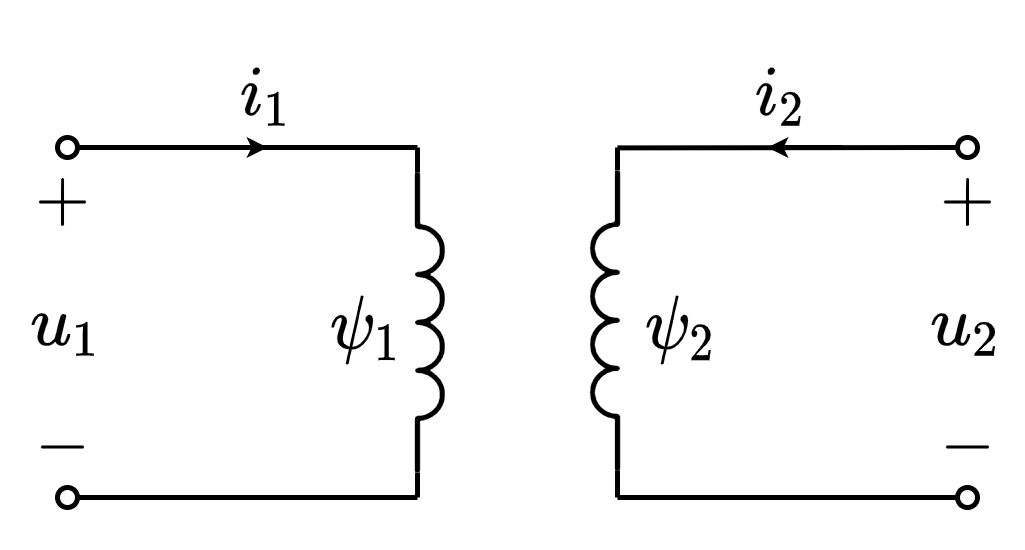

The diagram above was exported from draw.io. Its source (the exported page's mxGraphModel, read from the mxfile embedded in the PNG):
<mxGraphModel dx="563" dy="326" grid="1" gridSize="5" guides="1" tooltips="1" connect="1" arrows="1" fold="1" page="1" pageScale="1" pageWidth="827" pageHeight="1169" math="1" shadow="0">
  <root>
    <mxCell id="0" />
    <mxCell id="1" parent="0" />
    <mxCell id="ceOopV47RiM-hP3MH-ES-18" value="$$i_2$$" style="text;html=1;resizable=1;autosize=1;align=center;verticalAlign=middle;points=[];fillColor=none;strokeColor=none;rounded=0;fontSize=12;connectable=1;movable=1;rotatable=1;deletable=1;editable=1;" parent="1" vertex="1">
      <mxGeometry x="305" y="235" width="15" height="20" as="geometry" />
    </mxCell>
    <mxCell id="ceOopV47RiM-hP3MH-ES-17" value="$$i_1$$" style="text;html=1;resizable=1;autosize=1;align=center;verticalAlign=middle;points=[];fillColor=none;strokeColor=none;rounded=0;fontSize=12;connectable=1;movable=1;rotatable=1;deletable=1;editable=1;" parent="1" vertex="1">
      <mxGeometry x="200" y="235" width="20" height="20" as="geometry" />
    </mxCell>
    <mxCell id="ceOopV47RiM-hP3MH-ES-1" value="" style="pointerEvents=1;verticalLabelPosition=bottom;shadow=0;dashed=0;align=center;html=1;verticalAlign=top;shape=mxgraph.electrical.inductors.inductor_3;direction=south;deletable=1;fixDash=0;snapToPoint=0;comic=0;sketch=0;strokeWidth=1;" parent="1" vertex="1">
      <mxGeometry x="240" y="260" width="5" height="60" as="geometry" />
    </mxCell>
    <mxCell id="ceOopV47RiM-hP3MH-ES-2" value="" style="endArrow=none;html=1;rounded=0;startArrow=oval;startFill=0;endSize=4;startSize=4;deletable=1;fixDash=0;snapToPoint=0;" parent="1" edge="1">
      <mxGeometry width="50" height="50" relative="1" as="geometry">
        <mxPoint x="170" y="255" as="sourcePoint" />
        <mxPoint x="240" y="255" as="targetPoint" />
      </mxGeometry>
    </mxCell>
    <mxCell id="ceOopV47RiM-hP3MH-ES-3" value="" style="endArrow=none;html=1;rounded=0;startArrow=oval;startFill=0;endSize=4;startSize=4;deletable=1;fixDash=0;snapToPoint=0;" parent="1" edge="1">
      <mxGeometry width="50" height="50" relative="1" as="geometry">
        <mxPoint x="170" y="325" as="sourcePoint" />
        <mxPoint x="240" y="325" as="targetPoint" />
      </mxGeometry>
    </mxCell>
    <mxCell id="ceOopV47RiM-hP3MH-ES-5" value="" style="pointerEvents=1;verticalLabelPosition=bottom;shadow=0;dashed=0;align=center;html=1;verticalAlign=top;shape=mxgraph.electrical.inductors.inductor_3;direction=north;deletable=1;fixDash=0;snapToPoint=0;" parent="1" vertex="1">
      <mxGeometry x="275" y="259.58" width="5" height="60" as="geometry" />
    </mxCell>
    <mxCell id="ceOopV47RiM-hP3MH-ES-6" value="" style="endArrow=none;html=1;rounded=0;startArrow=oval;startFill=0;endSize=4;startSize=4;deletable=1;fixDash=0;snapToPoint=0;" parent="1" edge="1">
      <mxGeometry width="50" height="50" relative="1" as="geometry">
        <mxPoint x="350" y="255" as="sourcePoint" />
        <mxPoint x="280" y="255.07999999999998" as="targetPoint" />
      </mxGeometry>
    </mxCell>
    <mxCell id="ceOopV47RiM-hP3MH-ES-7" value="" style="endArrow=none;html=1;rounded=0;startArrow=oval;startFill=0;endSize=4;startSize=4;deletable=1;fixDash=0;snapToPoint=0;" parent="1" edge="1">
      <mxGeometry width="50" height="50" relative="1" as="geometry">
        <mxPoint x="350" y="325" as="sourcePoint" />
        <mxPoint x="280" y="324.99999999999994" as="targetPoint" />
      </mxGeometry>
    </mxCell>
    <mxCell id="ceOopV47RiM-hP3MH-ES-15" value="" style="endArrow=classic;html=1;rounded=0;fontSize=12;startSize=4;endSize=1;strokeWidth=1;jumpSize=6;" parent="1" edge="1">
      <mxGeometry width="50" height="50" relative="1" as="geometry">
        <mxPoint x="325" y="255" as="sourcePoint" />
        <mxPoint x="310" y="255" as="targetPoint" />
      </mxGeometry>
    </mxCell>
    <mxCell id="ceOopV47RiM-hP3MH-ES-16" value="" style="endArrow=classic;html=1;rounded=0;fontSize=12;startSize=4;endSize=1;strokeWidth=1;jumpSize=6;" parent="1" edge="1">
      <mxGeometry width="50" height="50" relative="1" as="geometry">
        <mxPoint x="195" y="255" as="sourcePoint" />
        <mxPoint x="210" y="255" as="targetPoint" />
      </mxGeometry>
    </mxCell>
    <mxCell id="ceOopV47RiM-hP3MH-ES-22" value="$$\psi_1$$" style="text;html=1;resizable=1;autosize=1;align=center;verticalAlign=middle;points=[];fillColor=none;strokeColor=none;rounded=0;fontSize=12;connectable=1;movable=1;rotatable=1;deletable=1;editable=1;" parent="1" vertex="1">
      <mxGeometry x="220" y="281" width="20" height="20" as="geometry" />
    </mxCell>
    <mxCell id="ceOopV47RiM-hP3MH-ES-23" value="$$\psi_2$$" style="text;html=1;resizable=1;autosize=1;align=center;verticalAlign=middle;points=[];fillColor=none;strokeColor=none;rounded=0;fontSize=12;connectable=1;movable=1;rotatable=1;deletable=1;editable=1;" parent="1" vertex="1">
      <mxGeometry x="280" y="281" width="25" height="20" as="geometry" />
    </mxCell>
    <mxCell id="kNUYPOdIA7jgCpdeB7Ez-5" value="" style="endArrow=none;html=1;rounded=0;entryX=1;entryY=1;entryDx=0;entryDy=0;entryPerimeter=0;" parent="1" target="ceOopV47RiM-hP3MH-ES-1" edge="1">
      <mxGeometry width="50" height="50" relative="1" as="geometry">
        <mxPoint x="240" y="325" as="sourcePoint" />
        <mxPoint x="240" y="350.0000000000001" as="targetPoint" />
      </mxGeometry>
    </mxCell>
    <mxCell id="kNUYPOdIA7jgCpdeB7Ez-8" value="$$+$$" style="text;html=1;resizable=1;autosize=1;align=center;verticalAlign=middle;points=[];fillColor=none;strokeColor=none;rounded=0;fontSize=12;movable=1;rotatable=1;deletable=1;editable=1;connectable=0;fixDash=0;snapToPoint=0;" parent="1" vertex="1">
      <mxGeometry x="157.5" y="256" width="22.5" height="20" as="geometry" />
    </mxCell>
    <mxCell id="kNUYPOdIA7jgCpdeB7Ez-9" value="$$-$$" style="text;html=1;resizable=1;autosize=1;align=center;verticalAlign=middle;points=[];fillColor=none;strokeColor=none;rounded=0;fontSize=12;movable=1;rotatable=1;deletable=1;editable=1;connectable=0;fixDash=0;snapToPoint=0;" parent="1" vertex="1">
      <mxGeometry x="159.5" y="305" width="18.5" height="20" as="geometry" />
    </mxCell>
    <mxCell id="kNUYPOdIA7jgCpdeB7Ez-10" value="$$u_1$$" style="text;html=1;resizable=1;autosize=1;align=center;verticalAlign=middle;points=[];fillColor=none;strokeColor=none;rounded=0;fontSize=12;movable=1;rotatable=1;deletable=1;editable=1;connectable=0;fixDash=0;snapToPoint=0;" parent="1" vertex="1">
      <mxGeometry x="160" y="281" width="20" height="20" as="geometry" />
    </mxCell>
    <mxCell id="kNUYPOdIA7jgCpdeB7Ez-16" value="" style="endArrow=none;html=1;rounded=0;entryX=0;entryY=1;entryDx=0;entryDy=0;entryPerimeter=0;" parent="1" target="ceOopV47RiM-hP3MH-ES-5" edge="1">
      <mxGeometry width="50" height="50" relative="1" as="geometry">
        <mxPoint x="280" y="325" as="sourcePoint" />
        <mxPoint x="319.5" y="315.63" as="targetPoint" />
      </mxGeometry>
    </mxCell>
    <mxCell id="kNUYPOdIA7jgCpdeB7Ez-18" value="$$+$$" style="text;html=1;resizable=1;autosize=1;align=center;verticalAlign=middle;points=[];fillColor=none;strokeColor=none;rounded=0;fontSize=12;movable=1;rotatable=1;deletable=1;editable=1;connectable=0;fixDash=0;snapToPoint=0;" parent="1" vertex="1">
      <mxGeometry x="339" y="256" width="22.5" height="20" as="geometry" />
    </mxCell>
    <mxCell id="kNUYPOdIA7jgCpdeB7Ez-19" value="$$-$$" style="text;html=1;resizable=1;autosize=1;align=center;verticalAlign=middle;points=[];fillColor=none;strokeColor=none;rounded=0;fontSize=12;movable=1;rotatable=1;deletable=1;editable=1;connectable=0;fixDash=0;snapToPoint=0;" parent="1" vertex="1">
      <mxGeometry x="341" y="305" width="18.5" height="20" as="geometry" />
    </mxCell>
    <mxCell id="kNUYPOdIA7jgCpdeB7Ez-20" value="$$u_2$$" style="text;html=1;resizable=1;autosize=1;align=center;verticalAlign=middle;points=[];fillColor=none;strokeColor=none;rounded=0;fontSize=12;movable=1;rotatable=1;deletable=1;editable=1;connectable=0;fixDash=0;snapToPoint=0;" parent="1" vertex="1">
      <mxGeometry x="340.25" y="281" width="20" height="20" as="geometry" />
    </mxCell>
    <mxCell id="_cvH2WDT4bLmhnJgCNMZ-1" value="" style="endArrow=none;html=1;rounded=0;" parent="1" edge="1">
      <mxGeometry width="50" height="50" relative="1" as="geometry">
        <mxPoint x="240" y="260" as="sourcePoint" />
        <mxPoint x="240" y="255" as="targetPoint" />
      </mxGeometry>
    </mxCell>
    <mxCell id="_cvH2WDT4bLmhnJgCNMZ-2" value="" style="endArrow=none;html=1;rounded=0;entryX=1;entryY=1;entryDx=0;entryDy=0;entryPerimeter=0;" parent="1" target="ceOopV47RiM-hP3MH-ES-5" edge="1">
      <mxGeometry width="50" height="50" relative="1" as="geometry">
        <mxPoint x="280" y="255" as="sourcePoint" />
        <mxPoint x="300" y="210" as="targetPoint" />
      </mxGeometry>
    </mxCell>
  </root>
</mxGraphModel>